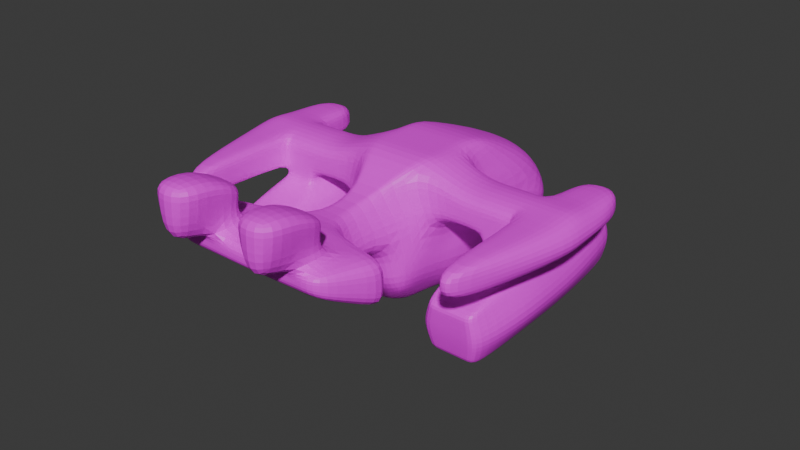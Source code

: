 # Source: starship.blend  (saved by Blender 4.0.36; exported with 4.5.12 LTS)
import bpy
from mathutils import Matrix  # noqa: F401  (used for matrix-valued properties, if any)

bpy.ops.wm.read_factory_settings(use_empty=True)
scene = bpy.context.scene
scene.name = 'Scene'

# ---- collections
col_collection = bpy.data.collections.new('Collection'); scene.collection.children.link(col_collection)

# ---- images (referenced by path relative to the original .blend; pixels are not part of the script)
import os
ASSET_DIR = os.environ.get("B2B_ASSET_DIR", "")  # directory of the original .blend (textures are referenced by path, not embedded)
HERE = os.path.dirname(os.path.abspath(__file__))  # packed textures are extracted next to this script under _unpacked/

def load_image(name, relpath, width, height, colorspace="sRGB"):
    """Load a texture the original file referenced (path relative to the .blend, or extracted next to this script)."""
    p = next((c for c in (os.path.join(HERE, relpath), os.path.join(ASSET_DIR, relpath)) if relpath and os.path.exists(c)), "")
    if p:
        img = bpy.data.images.load(p, check_existing=True)
        img.name = name
    else:  # same state as the original file: an image datablock whose file is absent (Cycles renders it pink)
        img = bpy.data.images.new(name, width, height)
        img.source = "FILE"
        img.filepath = "//" + (relpath or name)
    img.colorspace_settings.name = colorspace
    return img
img_image = load_image('Image', 'spaceship.png', 1024, 1024, 'sRGB')

# ---- materials (node trees are filled in below, after node groups)
mat_material = bpy.data.materials.new('Material')
mat_material.alpha_threshold = 0.0
mat_material.use_transparent_shadow = False
mat_material.roughness = 0.5
mat_material.line_color = (0.0, 0.0, 0.0, 1.0)

# ---- material node trees
mat_material.use_nodes = True; mat_material.node_tree.nodes.clear()
_N = mat_material.node_tree.nodes; _L = mat_material.node_tree.links
n0 = _N.new('ShaderNodeOutputMaterial'); n0.name = 'Material Output'; n0.location = (300, 300)
n1 = _N.new('ShaderNodeBsdfPrincipled'); n1.name = 'Principled BSDF'; n1.location = (10, 300)
n1.inputs[3].default_value = 1.45
n2 = _N.new('ShaderNodeTexImage'); n2.name = 'Image Texture'; n2.location = (-351, 303)
n2.image = img_image
_L.new(n1.outputs[0], n0.inputs[0])
_L.new(n2.outputs[0], n1.inputs[0])
n0.is_active_output = True

# ---- world
world_world = bpy.data.worlds.new('World'); scene.world = world_world
world_world.use_nodes = True; world_world.node_tree.nodes.clear()
_N = world_world.node_tree.nodes; _L = world_world.node_tree.links
n0 = _N.new('ShaderNodeOutputWorld'); n0.name = 'World Output'; n0.location = (300, 300)
n1 = _N.new('ShaderNodeBackground'); n1.name = 'Background'; n1.location = (10, 300)
n1.inputs[0].default_value = (0.05088, 0.05088, 0.05088, 1.0)
_L.new(n1.outputs[0], n0.inputs[0])
n0.is_active_output = True
world_world.color = (0.05088, 0.05088, 0.05088)
world_world.use_sun_shadow = False
world_world.sun_shadow_jitter_overblur = 0.0

# ---- meshes
me_cube = bpy.data.meshes.new('Cube')
me_cube.from_pydata([(0.0, -1.0, 0.0), (0.0, 2.156, 0.2918), (-0.7928, 1.663, 0.2918), (-0.4164, -0.8351, 0.0928), (-0.5718, 0.7545, 1.0), (-0.4583, 1.0, -1.0), (-0.1116, -1.0, 0.6151), (-0.4242, -0.7364, -0.6811), (0.0, 1.0, -1.0), (0.0, -1.0, 0.6151), (0.0, -0.6707, -1.0), (0.0, 0.7545, 1.0), (-0.7928, -2.917, 0.4532), (-0.7928, -2.917, 0.7188), (0.0, -2.917, 0.7188), (0.0, -2.917, 0.4532), (0.0, -2.008, 0.0), (-0.7928, -2.008, 0.0), (-0.7928, -2.008, 0.7188), (0.0, -2.008, 0.7188), (-1.074, -2.917, 0.4532), (-1.074, -2.917, 0.7188), (-1.407, -2.008, 0.0), (-1.407, -2.008, 0.7188), (0.0, 1.697, -0.7809), (-0.4583, 1.697, -0.7809), (-0.7928, 1.919, -0.1053), (0.0, 2.412, -0.1053), (-0.3799, -0.4458, -0.7615), (-0.3935, -0.4458, 1.0), (-0.6145, -0.4458, 0.3119), (0.0, -0.4458, -1.0), (0.0, -0.4458, 1.0), (-0.5461, 0.2752, 1.0), (-0.7671, 0.2752, 0.3996), (-0.4327, 0.2752, -1.0), (0.0, 0.2752, -1.0), (0.0, 0.2752, 1.0), (-2.45, -0.4458, 0.7447), (-2.45, -0.4458, 0.3119), (-2.45, 0.2752, 0.754), (-2.45, 0.2752, 0.3996), (-0.3635, -0.08528, -0.8668), (0.0, -0.08528, -1.0), (0.0, -0.08528, 1.0), (-0.5718, -0.08528, 1.0), (-0.6145, -0.08528, 0.1559), (-2.45, -0.08528, 0.8261), (-2.45, -0.08528, 0.3485), (-0.9792, 0.2752, 0.3996), (-0.9792, 0.2752, 0.754), (-0.9792, -0.4458, 0.7447), (-0.9792, -0.4458, 0.3119), (-0.9792, -0.08528, 0.3485), (-0.9792, -0.08528, 0.8261), (-0.323, -1.766, 0.1233), (-0.1275, -1.766, 0.6151), (0.0, -1.766, 0.0), (0.0, -1.766, 0.6151), (-0.7928, 1.398, -0.4659), (-0.4776, -0.8685, -0.4659), (0.0, -1.0, -0.4659), (-0.7928, 1.927, -0.4659), (0.0, 2.42, -0.4659), (-0.541, -0.4458, -0.4659), (-0.7671, 0.2752, -0.4659), (-0.6145, -0.08528, -0.4659), (-0.7928, -2.917, 0.586), (-0.2221, -1.0, 0.5358), (0.0, 1.702, 0.6459), (-0.6823, 1.209, 0.6459), (0.0, -2.917, 0.5358), (-0.7928, -2.008, 0.5358), (-1.074, -2.917, 0.586), (-1.407, -2.008, 0.3594), (-0.504, -0.4458, 0.5358), (-0.6566, 0.2752, 0.5358), (-2.582, -0.4458, 0.5358), (-2.582, 0.2752, 0.5358), (-2.582, -0.08528, 0.5358), (-0.9792, -0.4458, 0.5358), (-0.9792, 0.2752, 0.5358), (-0.238, -1.766, 0.5358), (-1.847, 0.2752, 0.3996), (-1.847, -0.08528, 0.3485), (-1.847, -0.08528, 0.8261), (-1.847, 0.2752, 0.754), (-1.847, -0.4458, 0.7447), (-1.847, -0.4458, 0.3119), (-1.847, -0.4458, 0.5358), (-1.847, 0.2752, 0.5358), (-2.108, -1.95, 0.5358), (-2.108, -1.95, 0.3119), (-2.108, -1.95, 0.7447), (-1.847, -1.95, 0.5358), (-1.847, -1.95, 0.7447), (-1.847, -1.95, 0.3119), (-2.45, 0.9171, 0.5358), (-2.45, 0.9171, 0.3996), (-1.847, 0.9171, 0.3996), (-2.45, 0.9171, 0.754), (-1.847, 0.9171, 0.5358), (-1.847, 0.9171, 0.754), (-1.363, 0.2752, 0.754), (-1.363, -0.4458, 0.7447), (-1.363, -0.4458, 0.3119), (-1.363, 0.2752, 0.3996), (-1.363, -0.08528, 0.3485), (-1.363, -0.08528, 0.8261), (-1.363, -0.4458, 0.5358), (-1.363, 0.2752, 0.5358), (-1.245, 0.5764, 0.1689), (-1.967, 0.576, 0.1685), (-1.153, -0.1103, 0.08197), (-2.056, -0.1108, 0.08137), (-1.965, -0.7515, 0.01284), (-1.243, -0.7511, 0.01331), (-1.265, 0.7041, -0.754), (-1.957, 0.6989, -0.7605), (-1.259, -0.0007688, -0.7994), (-1.951, -0.005986, -0.806), (-1.945, -0.6527, -0.8295), (-1.254, -0.6474, -0.823), (-1.291, 1.534, 0.1978), (-1.932, 1.533, 0.197), (-1.296, 1.635, -0.628), (-1.937, 1.63, -0.6336), (-1.921, -1.355, -0.1444), (-1.28, -1.354, -0.1437), (-1.916, -1.265, -0.878), (-1.275, -1.261, -0.8724), (-0.2697, 1.0, -1.0), (-0.04804, -1.0, 0.6151), (-0.1451, -1.0, 0.0), (-0.4666, 2.065, 0.2918), (-0.2418, -0.711, -0.8201), (-0.3365, 0.7545, 1.0), (-0.4666, -2.917, 0.7188), (-0.4666, -2.917, 0.4532), (-0.4666, -2.008, 0.7188), (-0.3284, -2.008, 0.0), (-0.2697, 1.697, -0.7809), (-0.4666, 2.321, -0.1053), (-0.2697, -0.4458, -1.0), (-0.3365, -0.4458, 1.0), (-0.3365, 0.2752, 1.0), (-0.2697, 0.2752, -1.0), (-0.3365, -0.08528, 1.0), (-0.2697, -0.08528, -1.0), (-0.205, -1.766, 0.0), (-0.05526, -1.766, 0.6151), (-0.4666, 2.328, -0.4659), (-0.1751, -1.0, -0.4659), (-0.4015, 1.611, 0.6459), (-0.4666, -2.917, 0.5653), (-2.149, 0.2752, 0.3996), (-2.149, -0.08528, 0.3485), (-2.149, -0.08528, 0.8261), (-2.149, 0.2752, 0.754), (-2.149, -0.4458, 0.7447), (-2.149, -0.4458, 0.3119), (-1.969, -1.95, 0.5358), (-1.969, -1.95, 0.7447), (-1.969, -1.95, 0.3119), (-2.149, 1.126, 0.3996), (-2.149, 1.126, 0.5358), (-2.149, 1.126, 0.754), (-1.013, 0.6519, -0.3237), (-2.206, 0.6481, -0.3285), (-1.004, -0.6964, -0.4364), (-1.008, -0.05108, -0.391), (-2.201, -0.05487, -0.3958), (-2.197, -0.7002, -0.4411), (-1.184, 1.635, -0.2089), (-2.049, 1.632, -0.2125), (-1.163, -1.339, -0.5118), (-2.029, -1.341, -0.5153), (0.0, -2.462, 0.2266), (0.0, -2.462, 0.7188), (-0.7928, -2.462, 0.2266), (-0.7928, -2.462, 0.7188), (-1.241, -2.462, 0.2266), (-1.241, -2.462, 0.7188), (-1.241, -2.462, 0.4727), (-0.4666, -2.462, 0.7188), (-0.3981, -2.462, 0.2266), (-0.3465, -2.917, 1.461), (-0.9128, -2.917, 1.461), (-0.3465, -2.462, 1.183), (-0.9128, -2.462, 1.183), (-0.4666, -3.442, 0.7188), (-0.7928, -3.442, 0.7188), (-0.3465, -3.442, 1.461), (-0.9128, -3.442, 1.461), (-0.9128, -2.462, 1.056), (-0.3465, -2.462, 1.056), (-0.3465, -2.917, 1.258), (-0.9128, -2.917, 1.258), (-0.3465, -3.442, 1.258), (-0.9128, -3.442, 1.258), (0.0, 1.05, -1.108), (0.0, 1.781, -1.098), (-0.2697, 1.05, -1.108), (-0.2697, 1.781, -1.098), (0.0, 1.052, -1.536), (0.0, 1.783, -1.527), (-0.2697, 1.052, -1.536), (-0.2697, 1.783, -1.527), (0.0, 2.892, -1.084), (-0.2697, 2.892, -1.084), (0.0, 2.894, -1.513), (-0.2697, 2.894, -1.513), (-1.855, -0.06925, 0.2168), (-1.832, -0.4329, 0.179), (-1.355, -0.06913, 0.217), (-1.379, 0.3062, 0.2675), (-1.832, 0.3061, 0.2674), (-1.378, -0.4328, 0.1791), (-1.765, 0.2752, 0.3996), (-1.765, -0.08528, 0.8261), (-1.765, -0.4458, 0.5358), (-1.765, 0.2752, 0.5358), (-1.765, 0.2752, 0.754), (-1.765, -0.4458, 0.7447), (-1.765, -0.4458, 0.3119), (-1.844, 0.576, 0.1685), (-1.843, -0.7514, 0.01292), (-1.839, 0.6998, -0.7594), (-1.833, -0.0051, -0.8048), (-1.828, -0.6518, -0.8284), (-1.823, 1.533, 0.1971), (-1.828, 1.631, -0.6326), (-1.812, -1.355, -0.1443), (-1.807, -1.264, -0.877), (-1.882, -1.341, -0.5147), (-1.902, 1.517, -0.233), (-1.755, -0.4329, 0.179), (-1.755, 0.3062, 0.2674), (-1.457, 0.2752, 0.754), (-1.457, -0.4458, 0.7447), (-1.457, -0.4458, 0.3119), (-1.384, -0.7512, 0.01322), (-1.389, -0.6485, -0.8242), (-1.405, -1.354, -0.1438), (-1.4, -1.262, -0.8735), (-1.332, -1.339, -0.5125), (-1.467, -0.4328, 0.1791), (-1.457, 0.2752, 0.3996), (-1.457, -0.08528, 0.8261), (-1.457, -0.4458, 0.5358), (-1.457, 0.2752, 0.5358), (-1.386, 0.5763, 0.1688), (-1.4, 0.7031, -0.7553), (-1.394, -0.001787, -0.8007), (-1.416, 1.534, 0.1976), (-1.421, 1.634, -0.6291), (-1.353, 1.519, -0.2308), (-1.467, 0.3062, 0.2675), (-2.037, 0.5972, 0.0224), (-1.111, -0.09291, -0.05705), (-2.033, -0.7364, -0.1206), (-1.966, 1.562, 0.07663), (-1.952, -1.351, -0.2535), (-1.177, 0.5986, 0.02413), (-1.173, -0.735, -0.1189), (-2.099, -0.09436, -0.05887), (-1.26, 1.564, 0.07823), (-1.246, -1.35, -0.2519), (-1.846, 1.447, 0.05577), (-1.832, -1.351, -0.2532), (-1.384, -1.35, -0.2522), (-1.398, 1.448, 0.05679), (-1.182, 0.6868, -0.6113), (-1.171, -0.6637, -0.6947), (-2.034, -0.0222, -0.6699), (-1.259, 1.635, -0.489), (-1.238, -1.287, -0.7528), (-2.039, 0.6821, -0.6172), (-1.176, -0.01745, -0.664), (-2.029, -0.6684, -0.7007), (-1.974, 1.631, -0.4939), (-1.953, -1.29, -0.7577), (-1.832, -1.29, -0.7569), (-1.853, 1.516, -0.5142), (-1.378, -1.287, -0.7538), (-1.399, 1.519, -0.5111)], [], [(144, 29, 6, 132), (185, 177, 15, 138), (76, 33, 4, 70), (65, 34, 2, 59), (154, 137, 13, 67), (67, 13, 21, 73), (153, 136, 11, 69), (143, 31, 10, 135), (134, 1, 27, 142), (152, 133, 3, 60), (195, 194, 189, 188), (150, 56, 18, 139), (82, 55, 17, 72), (149, 57, 16, 140), (183, 181, 20, 73), (72, 17, 22, 74), (180, 18, 23, 182), (179, 12, 20, 181), (151, 142, 27, 63), (59, 2, 26, 62), (131, 5, 25, 141), (148, 43, 31, 143), (60, 3, 30, 64), (68, 6, 29, 75), (147, 45, 29, 144), (136, 4, 33, 145), (131, 8, 36, 146), (66, 46, 34, 65), (158, 86, 102, 166), (79, 47, 40, 78), (157, 158, 40, 47), (38, 77, 91, 93), (156, 160, 39, 48), (155, 156, 48, 41), (159, 157, 47, 38), (77, 38, 47, 79), (64, 30, 46, 66), (145, 33, 45, 147), (146, 36, 43, 148), (29, 45, 54, 51), (34, 46, 53, 49), (46, 30, 52, 53), (75, 29, 51, 80), (45, 33, 50, 54), (76, 34, 49, 81), (133, 0, 57, 149), (68, 3, 55, 82), (132, 6, 56, 150), (28, 64, 66, 42), (42, 66, 65, 35), (7, 60, 64, 28), (5, 59, 62, 25), (141, 151, 63, 24), (135, 152, 60, 7), (35, 65, 59, 5), (6, 68, 82, 56), (33, 76, 81, 50), (30, 75, 80, 52), (39, 77, 79, 48), (160, 88, 96, 163), (48, 79, 78, 41), (41, 78, 97, 98), (3, 68, 75, 30), (18, 72, 74, 23), (182, 183, 73, 21), (56, 82, 72, 18), (150, 58, 9, 132), (134, 153, 69, 1), (12, 67, 73, 20), (138, 154, 67, 12), (34, 76, 70, 2), (222, 221, 90, 86), (224, 220, 89, 88), (223, 219, 85, 87), (215, 214, 113, 111), (213, 212, 114, 115), (220, 223, 87, 89), (219, 222, 86, 85), (221, 218, 83, 90), (161, 162, 93, 91), (163, 161, 91, 92), (77, 39, 92, 91), (159, 38, 93, 162), (89, 87, 95, 94), (88, 89, 94, 96), (165, 164, 98, 97), (166, 165, 97, 100), (86, 90, 101, 102), (155, 41, 98, 164), (90, 83, 99, 101), (78, 40, 100, 97), (81, 49, 106, 110), (54, 50, 103, 108), (80, 51, 104, 109), (53, 52, 105, 107), (49, 53, 107, 106), (51, 54, 108, 104), (52, 80, 109, 105), (50, 81, 110, 103), (278, 273, 122, 119), (251, 111, 123, 254), (257, 215, 111, 251), (212, 216, 112, 114), (236, 213, 115, 226), (214, 217, 116, 113), (227, 228, 120, 118), (228, 229, 121, 120), (279, 274, 120, 121), (272, 278, 119, 117), (264, 116, 128, 267), (274, 277, 118, 120), (285, 275, 125, 255), (272, 117, 125, 275), (227, 118, 126, 231), (258, 112, 124, 261), (282, 281, 129, 233), (242, 122, 130, 244), (279, 121, 129, 281), (226, 115, 127, 232), (15, 71, 154, 138), (2, 70, 153, 134), (10, 61, 152, 135), (25, 62, 151, 141), (3, 133, 149, 55), (35, 146, 148, 42), (37, 145, 147, 44), (5, 131, 146, 35), (11, 136, 145, 37), (44, 147, 144, 32), (42, 148, 143, 28), (8, 131, 202, 200), (62, 26, 142, 151), (55, 149, 140, 17), (58, 150, 139, 19), (61, 0, 133, 152), (2, 134, 142, 26), (28, 143, 135, 7), (70, 4, 136, 153), (71, 14, 137, 154), (179, 185, 138, 12), (32, 144, 132, 9), (83, 155, 164, 99), (102, 101, 165, 166), (101, 99, 164, 165), (87, 159, 162, 95), (96, 94, 161, 163), (94, 95, 162, 161), (39, 160, 163, 92), (87, 85, 157, 159), (83, 84, 156, 155), (84, 88, 160, 156), (85, 86, 158, 157), (40, 158, 166, 100), (260, 172, 176, 262), (269, 262, 176, 234), (277, 168, 174, 280), (263, 167, 173, 266), (271, 266, 173, 256), (265, 258, 168, 171), (273, 169, 175, 276), (263, 259, 170, 167), (260, 265, 171, 172), (259, 264, 169, 170), (17, 140, 185, 179), (19, 139, 184, 178), (23, 74, 183, 182), (17, 179, 181, 22), (13, 180, 182, 21), (74, 22, 181, 183), (139, 18, 180, 184), (140, 16, 177, 185), (188, 189, 187, 186), (196, 186, 192, 198), (196, 195, 188, 186), (194, 197, 187, 189), (199, 198, 192, 193), (13, 137, 190, 191), (186, 187, 193, 192), (197, 13, 191, 199), (187, 197, 199, 193), (191, 190, 198, 199), (180, 13, 197, 194), (137, 184, 195, 196), (137, 196, 198, 190), (184, 180, 194, 195), (205, 207, 211, 210), (131, 141, 203, 202), (205, 204, 206, 207), (202, 203, 207, 206), (200, 202, 206, 204), (209, 208, 210, 211), (207, 203, 209, 211), (141, 24, 201, 203), (203, 201, 208, 209), (107, 105, 217, 214), (224, 88, 213, 236), (84, 83, 216, 212), (247, 106, 215, 257), (88, 84, 212, 213), (106, 107, 214, 215), (83, 218, 237, 216), (240, 224, 236, 246), (261, 268, 235, 174), (270, 269, 234, 245), (241, 226, 232, 243), (121, 229, 233, 129), (284, 282, 233, 244), (252, 227, 231, 255), (280, 283, 231, 126), (253, 242, 229, 228), (252, 253, 228, 227), (246, 236, 226, 241), (216, 237, 225, 112), (112, 225, 230, 124), (250, 247, 218, 221), (248, 238, 222, 219), (249, 239, 223, 220), (239, 248, 219, 223), (240, 249, 220, 224), (238, 250, 221, 222), (103, 110, 250, 238), (105, 109, 249, 240), (104, 108, 248, 239), (109, 104, 239, 249), (108, 103, 238, 248), (110, 106, 247, 250), (217, 246, 241, 116), (117, 119, 253, 252), (119, 122, 242, 253), (117, 252, 255, 125), (276, 284, 244, 130), (116, 241, 243, 128), (267, 270, 245, 175), (105, 240, 246, 217), (218, 247, 257, 237), (268, 271, 256, 235), (229, 242, 244, 233), (283, 285, 255, 231), (237, 257, 251, 225), (225, 251, 254, 230), (230, 254, 271, 268), (128, 243, 270, 267), (243, 232, 269, 270), (124, 230, 268, 261), (113, 116, 264, 259), (115, 114, 265, 260), (111, 113, 259, 263), (114, 112, 258, 265), (254, 123, 266, 271), (111, 263, 266, 123), (232, 127, 262, 269), (115, 260, 262, 127), (168, 258, 261, 174), (169, 264, 267, 175), (235, 256, 285, 283), (175, 245, 284, 276), (174, 235, 283, 280), (245, 234, 282, 284), (122, 273, 276, 130), (118, 277, 280, 126), (172, 279, 281, 176), (234, 176, 281, 282), (167, 272, 275, 173), (256, 173, 275, 285), (171, 168, 277, 274), (167, 170, 278, 272), (172, 171, 274, 279), (170, 169, 273, 278), (14, 178, 184, 137)])
_uv = me_cube.uv_layers.new(name='UVMap')
_uv.uv.foreach_set('vector', [0.08527, 0.4072, 0.09109, 0.4043, 0.1075, 0.5022, 0.09916, 0.5057, 0.8746, 0.7929, 0.9169, 0.7297, 0.9809, 0.8324, 0.9014, 0.8431, 0.1391, 0.3194, 0.08574, 0.3275, 0.08218, 0.2783, 0.1041, 0.2178, 0.2483, 0.301, 0.1575, 0.3131, 0.1377, 0.1532, 0.2302, 0.1809, 0.9026, 0.8547, 0.8998, 0.8707, 0.8747, 0.8621, 0.876, 0.8556, 0.876, 0.8556, 0.8747, 0.8621, 0.8645, 0.8582, 0.865, 0.8549, 0.06873, 0.1722, 0.05679, 0.2777, 0.01786, 0.2795, 0.02173, 0.1606, 0.3322, 0.3782, 0.3614, 0.3828, 0.3558, 0.4091, 0.3209, 0.4105, 0.1406, 0.0817, 0.1435, 0.01395, 0.211, 0.01447, 0.198, 0.07245, 0.2983, 0.4539, 0.2504, 0.5006, 0.2092, 0.4626, 0.2776, 0.4278, 0.856, 0.531, 0.8235, 0.4969, 0.8372, 0.494, 0.8601, 0.5227, 0.738, 0.9499, 0.7444, 0.9376, 0.8291, 0.8756, 0.814, 0.9061, 0.7469, 0.9145, 0.7324, 0.8033, 0.8257, 0.8283, 0.8208, 0.8652, 0.7301, 0.7553, 0.7301, 0.6999, 0.7955, 0.6999, 0.7934, 0.7736, 0.8538, 0.8526, 0.8532, 0.8471, 0.8649, 0.8515, 0.865, 0.8549, 0.8208, 0.8652, 0.8257, 0.8283, 0.8452, 0.8475, 0.8448, 0.8516, 0.8568, 0.877, 0.8291, 0.8756, 0.8459, 0.8561, 0.8534, 0.8584, 0.8593, 0.8282, 0.8753, 0.8488, 0.8649, 0.8515, 0.8532, 0.8471, 0.2344, 0.07984, 0.198, 0.07245, 0.211, 0.01447, 0.2583, 0.03136, 0.2302, 0.1809, 0.1377, 0.1532, 0.1889, 0.1261, 0.2249, 0.1267, 0.3289, 0.2122, 0.3066, 0.2167, 0.2776, 0.1381, 0.2984, 0.1268, 0.3325, 0.3391, 0.3646, 0.34, 0.3614, 0.3828, 0.3322, 0.3782, 0.2776, 0.4278, 0.2092, 0.4626, 0.1743, 0.4005, 0.2663, 0.3851, 0.1282, 0.4982, 0.1075, 0.5022, 0.09109, 0.4043, 0.1452, 0.4063, 0.07065, 0.3702, 0.09484, 0.3637, 0.09109, 0.4043, 0.08527, 0.4072, 0.05679, 0.2777, 0.08218, 0.2783, 0.08574, 0.3275, 0.06292, 0.331, 0.3289, 0.2122, 0.3603, 0.2106, 0.3648, 0.2965, 0.333, 0.297, 0.2583, 0.3436, 0.187, 0.3557, 0.1575, 0.3131, 0.2483, 0.301, 0.4673, 0.1119, 0.4351, 0.1074, 0.4531, 0.05496, 0.4753, 0.04624, 0.5265, 0.1508, 0.4946, 0.1498, 0.4991, 0.1136, 0.5248, 0.1125, 0.4644, 0.1494, 0.4673, 0.1119, 0.4991, 0.1136, 0.4946, 0.1498, 0.4975, 0.1872, 0.5231, 0.1895, 0.4778, 0.3434, 0.465, 0.3135, 0.6483, 0.1554, 0.6437, 0.1928, 0.6114, 0.1878, 0.6167, 0.151, 0.6528, 0.1183, 0.6483, 0.1554, 0.6167, 0.151, 0.6213, 0.1132, 0.4638, 0.1872, 0.4644, 0.1494, 0.4946, 0.1498, 0.4975, 0.1872, 0.5231, 0.1895, 0.4975, 0.1872, 0.4946, 0.1498, 0.5265, 0.1508, 0.2663, 0.3851, 0.1743, 0.4005, 0.187, 0.3557, 0.2583, 0.3436, 0.06292, 0.331, 0.08574, 0.3275, 0.09484, 0.3637, 0.07065, 0.3702, 0.333, 0.297, 0.3648, 0.2965, 0.3646, 0.34, 0.3325, 0.3391, 0.2107, 0.7713, 0.1899, 0.8066, 0.1381, 0.8065, 0.1367, 0.7588, 0.1591, 0.8987, 0.1818, 0.939, 0.1405, 0.9366, 0.1361, 0.8988, 0.1829, 0.6631, 0.1758, 0.7049, 0.1343, 0.7058, 0.1384, 0.6639, 0.1894, 0.7275, 0.2107, 0.7713, 0.1367, 0.7588, 0.1349, 0.7323, 0.1899, 0.8066, 0.1951, 0.844, 0.1385, 0.8544, 0.1381, 0.8065, 0.1719, 0.8857, 0.1591, 0.8987, 0.1361, 0.8988, 0.1363, 0.8821, 0.2504, 0.5006, 0.27, 0.5119, 0.2444, 0.6148, 0.2198, 0.6092, 0.1282, 0.4982, 0.2092, 0.4626, 0.199, 0.6049, 0.1471, 0.609, 0.09916, 0.5057, 0.1075, 0.5022, 0.1295, 0.6117, 0.12, 0.6133, 0.3045, 0.381, 0.2663, 0.3851, 0.2583, 0.3436, 0.3135, 0.3391, 0.3135, 0.3391, 0.2583, 0.3436, 0.2483, 0.301, 0.3149, 0.2956, 0.2967, 0.4117, 0.2776, 0.4278, 0.2663, 0.3851, 0.3045, 0.381, 0.3066, 0.2167, 0.2302, 0.1809, 0.2249, 0.1267, 0.2776, 0.1381, 0.2984, 0.1268, 0.2344, 0.07984, 0.2583, 0.03136, 0.3234, 0.1045, 0.3209, 0.4105, 0.2983, 0.4539, 0.2776, 0.4278, 0.2967, 0.4117, 0.3149, 0.2956, 0.2483, 0.301, 0.2302, 0.1809, 0.3066, 0.2167, 0.1075, 0.5022, 0.1282, 0.4982, 0.1471, 0.609, 0.1295, 0.6117, 0.1951, 0.844, 0.1719, 0.8857, 0.1363, 0.8821, 0.1385, 0.8544, 0.1758, 0.7049, 0.1894, 0.7275, 0.1349, 0.7323, 0.1343, 0.7058, 0.6114, 0.1878, 0.5855, 0.1833, 0.5935, 0.1457, 0.6167, 0.151, 0.6437, 0.1928, 0.6737, 0.198, 0.6387, 0.32, 0.6284, 0.3193, 0.6167, 0.151, 0.5935, 0.1457, 0.6027, 0.1086, 0.6213, 0.1132, 0.6213, 0.1132, 0.6027, 0.1086, 0.6285, 0.05045, 0.6382, 0.06075, 0.2092, 0.4626, 0.1282, 0.4982, 0.1452, 0.4063, 0.1743, 0.4005, 0.8291, 0.8756, 0.8208, 0.8652, 0.8448, 0.8516, 0.8459, 0.8561, 0.8534, 0.8584, 0.8538, 0.8526, 0.865, 0.8549, 0.8645, 0.8582, 0.7444, 0.9376, 0.7469, 0.9145, 0.8208, 0.8652, 0.8291, 0.8756, 0.12, 0.6133, 0.1123, 0.6148, 0.09258, 0.508, 0.09916, 0.5057, 0.2994, 0.7558, 0.2422, 0.7778, 0.2293, 0.7362, 0.2833, 0.7083, 0.8753, 0.8488, 0.876, 0.8556, 0.865, 0.8549, 0.8649, 0.8515, 0.9014, 0.8431, 0.9026, 0.8547, 0.876, 0.8556, 0.8753, 0.8488, 0.1575, 0.3131, 0.1391, 0.3194, 0.1041, 0.2178, 0.1377, 0.1532, 0.03971, 0.8473, 0.03607, 0.8718, 0.02697, 0.8701, 0.03059, 0.8464, 0.03245, 0.7171, 0.03746, 0.7414, 0.02851, 0.7429, 0.02372, 0.7191, 0.04039, 0.7647, 0.04202, 0.8061, 0.03287, 0.806, 0.03129, 0.7654, 0.6281, 0.5979, 0.6303, 0.5569, 0.6572, 0.5504, 0.647, 0.6298, 0.5779, 0.5174, 0.5758, 0.5573, 0.5488, 0.5511, 0.5594, 0.4776, 0.03746, 0.7414, 0.04039, 0.7647, 0.03129, 0.7654, 0.02851, 0.7429, 0.04202, 0.8061, 0.03971, 0.8473, 0.03059, 0.8464, 0.03287, 0.806, 0.03607, 0.8718, 0.03278, 0.887, 0.02373, 0.8849, 0.02697, 0.8701, 0.4506, 0.3457, 0.4536, 0.3152, 0.465, 0.3135, 0.4778, 0.3434, 0.6284, 0.3193, 0.6224, 0.3509, 0.5983, 0.3384, 0.6176, 0.3164, 0.5855, 0.1833, 0.6114, 0.1878, 0.6176, 0.3164, 0.5983, 0.3384, 0.4638, 0.1872, 0.4975, 0.1872, 0.465, 0.3135, 0.4536, 0.3152, 0.4132, 0.1898, 0.4336, 0.1878, 0.4436, 0.3145, 0.4274, 0.3368, 0.6737, 0.198, 0.6994, 0.2065, 0.6455, 0.3522, 0.6387, 0.32, 0.6614, 0.04012, 0.6602, 0.05128, 0.6382, 0.06075, 0.6285, 0.05045, 0.4753, 0.04624, 0.4806, 0.0245, 0.5124, 0.04908, 0.495, 0.05913, 0.4351, 0.1074, 0.4132, 0.09943, 0.4367, 0.03507, 0.4531, 0.05496, 0.6528, 0.1183, 0.6213, 0.1132, 0.6382, 0.06075, 0.6602, 0.05128, 0.6992, 0.1189, 0.6846, 0.1204, 0.6797, 0.06514, 0.6905, 0.05719, 0.5248, 0.1125, 0.4991, 0.1136, 0.495, 0.05913, 0.5124, 0.04908, 0.1363, 0.8821, 0.1361, 0.8988, 0.08285, 0.9013, 0.08504, 0.8809, 0.1381, 0.8065, 0.1385, 0.8544, 0.08796, 0.8523, 0.08963, 0.8064, 0.1349, 0.7323, 0.1367, 0.7588, 0.08825, 0.7603, 0.08601, 0.7336, 0.1384, 0.6639, 0.1343, 0.7058, 0.07993, 0.7012, 0.09795, 0.657, 0.1361, 0.8988, 0.1405, 0.9366, 0.1053, 0.9455, 0.08285, 0.9013, 0.1367, 0.7588, 0.1381, 0.8065, 0.08963, 0.8064, 0.08825, 0.7603, 0.1343, 0.7058, 0.1349, 0.7323, 0.08601, 0.7336, 0.07993, 0.7012, 0.1385, 0.8544, 0.1363, 0.8821, 0.08504, 0.8809, 0.08796, 0.8523, 0.8125, 0.1708, 0.8118, 0.09324, 0.8302, 0.09435, 0.8314, 0.1717, 0.6296, 0.6307, 0.647, 0.6298, 0.6432, 0.7476, 0.6278, 0.7478, 0.6184, 0.5982, 0.6281, 0.5979, 0.647, 0.6298, 0.6296, 0.6307, 0.5758, 0.5573, 0.5784, 0.5984, 0.5597, 0.6304, 0.5488, 0.5511, 0.5865, 0.5171, 0.5779, 0.5174, 0.5594, 0.4776, 0.5742, 0.4769, 0.6303, 0.5569, 0.6276, 0.5172, 0.6455, 0.477, 0.6572, 0.5504, 0.8994, 0.2543, 0.8995, 0.1712, 0.9135, 0.1713, 0.9132, 0.2542, 0.8995, 0.1712, 0.8996, 0.09385, 0.9137, 0.0938, 0.9135, 0.1713, 0.9323, 0.09269, 0.9324, 0.1703, 0.9135, 0.1713, 0.9137, 0.0938, 0.813, 0.2544, 0.8125, 0.1708, 0.8314, 0.1717, 0.8326, 0.2546, 0.6635, 0.4751, 0.6455, 0.477, 0.6423, 0.401, 0.6559, 0.3979, 0.9324, 0.1703, 0.9328, 0.254, 0.9132, 0.2542, 0.9135, 0.1713, 0.3857, 0.8922, 0.3867, 0.8705, 0.4034, 0.8777, 0.4051, 0.8934, 0.813, 0.2544, 0.8326, 0.2546, 0.8349, 0.3655, 0.8179, 0.368, 0.8994, 0.2543, 0.9132, 0.2542, 0.9115, 0.3653, 0.8986, 0.3655, 0.54, 0.6325, 0.5597, 0.6304, 0.5635, 0.7478, 0.5481, 0.7512, 0.522, 0.8649, 0.5221, 0.8505, 0.5368, 0.8549, 0.5367, 0.8679, 0.8465, 0.0942, 0.8302, 0.09435, 0.8332, 0.02025, 0.8482, 0.02019, 0.9323, 0.09269, 0.9137, 0.0938, 0.9102, 0.01976, 0.9253, 0.01721, 0.5742, 0.4769, 0.5594, 0.4776, 0.5621, 0.4013, 0.5755, 0.4008, 0.9809, 0.8324, 0.9823, 0.8486, 0.9026, 0.8547, 0.9014, 0.8431, 0.2884, 0.8094, 0.2293, 0.8279, 0.2422, 0.7778, 0.2994, 0.7558, 0.3558, 0.4091, 0.3134, 0.4671, 0.2983, 0.4539, 0.3209, 0.4105, 0.2776, 0.1381, 0.2249, 0.1267, 0.2344, 0.07984, 0.2984, 0.1268, 0.2092, 0.4626, 0.2504, 0.5006, 0.2198, 0.6092, 0.199, 0.6049, 0.3149, 0.2956, 0.333, 0.297, 0.3325, 0.3391, 0.3135, 0.3391, 0.02377, 0.3374, 0.06292, 0.331, 0.07065, 0.3702, 0.03251, 0.3809, 0.3066, 0.2167, 0.3289, 0.2122, 0.333, 0.297, 0.3149, 0.2956, 0.01786, 0.2795, 0.05679, 0.2777, 0.06292, 0.331, 0.02377, 0.3374, 0.03251, 0.3809, 0.07065, 0.3702, 0.08527, 0.4072, 0.04734, 0.4243, 0.3135, 0.3391, 0.3325, 0.3391, 0.3322, 0.3782, 0.3045, 0.381, 0.385, 0.5372, 0.4104, 0.5684, 0.3971, 0.579, 0.3713, 0.5484, 0.2249, 0.1267, 0.1889, 0.1261, 0.198, 0.07245, 0.2344, 0.07984, 0.7324, 0.8033, 0.7301, 0.7553, 0.7934, 0.7736, 0.8257, 0.8283, 0.7324, 0.9621, 0.738, 0.9499, 0.814, 0.9061, 0.7906, 0.9886, 0.3134, 0.4671, 0.27, 0.5119, 0.2504, 0.5006, 0.2983, 0.4539, 0.1377, 0.1532, 0.1406, 0.0817, 0.198, 0.07245, 0.1889, 0.1261, 0.3045, 0.381, 0.3322, 0.3782, 0.3209, 0.4105, 0.2967, 0.4117, 0.1041, 0.2178, 0.08218, 0.2783, 0.05679, 0.2777, 0.06873, 0.1722, 0.9823, 0.8486, 0.9791, 0.89, 0.8998, 0.8707, 0.9026, 0.8547, 0.8593, 0.8282, 0.8746, 0.7929, 0.9014, 0.8431, 0.8753, 0.8488, 0.04734, 0.4243, 0.08527, 0.4072, 0.09916, 0.5057, 0.09258, 0.508, 0.6846, 0.1204, 0.6528, 0.1183, 0.6602, 0.05128, 0.6797, 0.06514, 0.4531, 0.05496, 0.4367, 0.03507, 0.4806, 0.0245, 0.4753, 0.04624, 0.6905, 0.05719, 0.6797, 0.06514, 0.6602, 0.05128, 0.6614, 0.04012, 0.4336, 0.1878, 0.4638, 0.1872, 0.4536, 0.3152, 0.4436, 0.3145, 0.6387, 0.32, 0.6455, 0.3522, 0.6224, 0.3509, 0.6284, 0.3193, 0.4274, 0.3368, 0.4436, 0.3145, 0.4536, 0.3152, 0.4506, 0.3457, 0.6114, 0.1878, 0.6437, 0.1928, 0.6284, 0.3193, 0.6176, 0.3164, 0.4336, 0.1878, 0.4327, 0.1483, 0.4644, 0.1494, 0.4638, 0.1872, 0.6846, 0.1204, 0.68, 0.1597, 0.6483, 0.1554, 0.6528, 0.1183, 0.68, 0.1597, 0.6737, 0.198, 0.6437, 0.1928, 0.6483, 0.1554, 0.4327, 0.1483, 0.4351, 0.1074, 0.4673, 0.1119, 0.4644, 0.1494, 0.4991, 0.1136, 0.4673, 0.1119, 0.4753, 0.04624, 0.495, 0.05913, 0.5415, 0.4758, 0.4973, 0.4719, 0.5152, 0.3908, 0.5484, 0.3982, 0.4614, 0.8649, 0.4614, 0.8506, 0.4926, 0.8415, 0.4925, 0.859, 0.9328, 0.254, 0.9728, 0.2535, 0.963, 0.3733, 0.9286, 0.3678, 0.6665, 0.6319, 0.7134, 0.6365, 0.6954, 0.7595, 0.6585, 0.7511, 0.3173, 0.8917, 0.3148, 0.8703, 0.3517, 0.8595, 0.3525, 0.885, 0.532, 0.5511, 0.54, 0.6325, 0.4926, 0.6372, 0.4898, 0.5514, 0.8118, 0.09324, 0.7746, 0.0914, 0.7876, 0.01262, 0.818, 0.01773, 0.6665, 0.6319, 0.6739, 0.5503, 0.7158, 0.5505, 0.7134, 0.6365, 0.5415, 0.4758, 0.532, 0.5511, 0.4898, 0.5514, 0.4973, 0.4719, 0.6739, 0.5503, 0.6635, 0.4751, 0.7076, 0.471, 0.7158, 0.5505, 0.8257, 0.8283, 0.7934, 0.7736, 0.8746, 0.7929, 0.8593, 0.8282, 0.7906, 0.9886, 0.814, 0.9061, 0.8674, 0.9051, 0.9124, 0.9939, 0.8459, 0.8561, 0.8448, 0.8516, 0.8538, 0.8526, 0.8534, 0.8584, 0.8257, 0.8283, 0.8593, 0.8282, 0.8532, 0.8471, 0.8452, 0.8475, 0.8747, 0.8621, 0.8568, 0.877, 0.8534, 0.8584, 0.8645, 0.8582, 0.8448, 0.8516, 0.8452, 0.8475, 0.8532, 0.8471, 0.8538, 0.8526, 0.814, 0.9061, 0.8291, 0.8756, 0.8568, 0.877, 0.8674, 0.9051, 0.7934, 0.7736, 0.7955, 0.6999, 0.9169, 0.7297, 0.8746, 0.7929, 0.8601, 0.5227, 0.8372, 0.494, 0.8694, 0.467, 0.8915, 0.5059, 0.8922, 0.5232, 0.8915, 0.5059, 0.9414, 0.491, 0.9469, 0.5152, 0.8922, 0.5232, 0.856, 0.531, 0.8601, 0.5227, 0.8915, 0.5059, 0.8235, 0.4969, 0.8522, 0.456, 0.8694, 0.467, 0.8372, 0.494, 0.5972, 0.9122, 0.6647, 0.9122, 0.6647, 0.9365, 0.5972, 0.9365, 0.8793, 0.6197, 0.882, 0.5794, 0.9469, 0.5836, 0.9442, 0.6239, 0.8915, 0.5059, 0.8694, 0.467, 0.9072, 0.4348, 0.9414, 0.491, 0.8749, 0.6879, 0.8793, 0.6197, 0.9442, 0.6239, 0.9398, 0.6921, 0.8694, 0.467, 0.8522, 0.456, 0.8928, 0.419, 0.9072, 0.4348, 0.6115, 0.848, 0.6504, 0.848, 0.6647, 0.9122, 0.5972, 0.9122, 0.8232, 0.6157, 0.8793, 0.6197, 0.8749, 0.6879, 0.82, 0.6598, 0.882, 0.5794, 0.8345, 0.555, 0.856, 0.531, 0.8922, 0.5232, 0.882, 0.5794, 0.8922, 0.5232, 0.9469, 0.5152, 0.9469, 0.5836, 0.8345, 0.555, 0.8265, 0.5455, 0.8235, 0.4969, 0.856, 0.531, 0.3221, 0.6854, 0.3544, 0.6857, 0.3481, 0.7899, 0.3207, 0.8088, 0.4104, 0.5684, 0.4591, 0.6574, 0.4192, 0.6861, 0.3971, 0.579, 0.3221, 0.6854, 0.3207, 0.5906, 0.3516, 0.6078, 0.3544, 0.6857, 0.3971, 0.579, 0.4192, 0.6861, 0.3544, 0.6857, 0.3516, 0.6078, 0.3713, 0.5484, 0.3971, 0.579, 0.3516, 0.6078, 0.3207, 0.5906, 0.3732, 0.7965, 0.3811, 0.8362, 0.3207, 0.8088, 0.3481, 0.7899, 0.3544, 0.6857, 0.4192, 0.6861, 0.3732, 0.7965, 0.3481, 0.7899, 0.4591, 0.6574, 0.481, 0.6818, 0.4523, 0.7109, 0.4192, 0.6861, 0.4192, 0.6861, 0.4523, 0.7109, 0.3811, 0.8362, 0.3732, 0.7965, 0.09795, 0.657, 0.07993, 0.7012, 0.06728, 0.6884, 0.08434, 0.6505, 0.03245, 0.7171, 0.02372, 0.7191, 0.02177, 0.7049, 0.02971, 0.7028, 0.68, 0.1597, 0.6846, 0.1204, 0.6994, 0.1208, 0.6942, 0.1617, 0.06931, 0.896, 0.08285, 0.9013, 0.07003, 0.916, 0.06092, 0.9113, 0.6737, 0.198, 0.68, 0.1597, 0.6942, 0.1617, 0.6878, 0.2005, 0.08285, 0.9013, 0.1053, 0.9455, 0.09419, 0.9522, 0.07003, 0.916, 0.02373, 0.8849, 0.03278, 0.887, 0.03012, 0.9021, 0.02177, 0.9001, 0.06737, 0.7068, 0.03245, 0.7171, 0.02971, 0.7028, 0.05904, 0.6931, 0.315, 0.962, 0.3181, 0.9423, 0.3522, 0.9509, 0.3512, 0.9737, 0.4613, 0.9184, 0.4614, 0.8649, 0.4925, 0.859, 0.4924, 0.9245, 0.6285, 0.4764, 0.5742, 0.4769, 0.5755, 0.4008, 0.6269, 0.4007, 0.9137, 0.0938, 0.8996, 0.09385, 0.8971, 0.01987, 0.9102, 0.01976, 0.5218, 0.919, 0.522, 0.8649, 0.5367, 0.8679, 0.5364, 0.9163, 0.8484, 0.2546, 0.8994, 0.2543, 0.8986, 0.3655, 0.8497, 0.3655, 0.3857, 0.9636, 0.3846, 0.9436, 0.4047, 0.9426, 0.4029, 0.9565, 0.8475, 0.1715, 0.8465, 0.0942, 0.8996, 0.09385, 0.8995, 0.1712, 0.8484, 0.2546, 0.8475, 0.1715, 0.8995, 0.1712, 0.8994, 0.2543, 0.6178, 0.5171, 0.5865, 0.5171, 0.5742, 0.4769, 0.6285, 0.4764, 0.5784, 0.5984, 0.5869, 0.5987, 0.5748, 0.631, 0.5597, 0.6304, 0.5597, 0.6304, 0.5748, 0.631, 0.5769, 0.7478, 0.5635, 0.7478, 0.07304, 0.879, 0.06931, 0.896, 0.03278, 0.887, 0.03607, 0.8718, 0.07799, 0.8063, 0.07614, 0.8514, 0.03971, 0.8473, 0.04202, 0.8061, 0.07373, 0.7353, 0.0765, 0.7612, 0.04039, 0.7647, 0.03746, 0.7414, 0.0765, 0.7612, 0.07799, 0.8063, 0.04202, 0.8061, 0.04039, 0.7647, 0.06737, 0.7068, 0.07373, 0.7353, 0.03746, 0.7414, 0.03245, 0.7171, 0.07614, 0.8514, 0.07304, 0.879, 0.03607, 0.8718, 0.03971, 0.8473, 0.08796, 0.8523, 0.08504, 0.8809, 0.07304, 0.879, 0.07614, 0.8514, 0.07993, 0.7012, 0.08601, 0.7336, 0.07373, 0.7353, 0.06737, 0.7068, 0.08825, 0.7603, 0.08963, 0.8064, 0.07799, 0.8063, 0.0765, 0.7612, 0.08601, 0.7336, 0.08825, 0.7603, 0.0765, 0.7612, 0.07373, 0.7353, 0.08963, 0.8064, 0.08796, 0.8523, 0.07614, 0.8514, 0.07799, 0.8063, 0.08504, 0.8809, 0.08285, 0.9013, 0.06931, 0.896, 0.07304, 0.879, 0.6276, 0.5172, 0.6178, 0.5171, 0.6285, 0.4764, 0.6455, 0.477, 0.8326, 0.2546, 0.8314, 0.1717, 0.8475, 0.1715, 0.8484, 0.2546, 0.8314, 0.1717, 0.8302, 0.09435, 0.8465, 0.0942, 0.8475, 0.1715, 0.8326, 0.2546, 0.8484, 0.2546, 0.8497, 0.3655, 0.8349, 0.3655, 0.5217, 0.9357, 0.5218, 0.919, 0.5364, 0.9163, 0.5363, 0.9312, 0.6455, 0.477, 0.6285, 0.4764, 0.6269, 0.4007, 0.6423, 0.401, 0.4613, 0.9348, 0.4613, 0.9184, 0.4924, 0.9245, 0.4923, 0.9446, 0.07993, 0.7012, 0.06737, 0.7068, 0.05904, 0.6931, 0.06728, 0.6884, 0.03278, 0.887, 0.06931, 0.896, 0.06092, 0.9113, 0.03012, 0.9021, 0.3181, 0.9423, 0.3173, 0.8917, 0.3525, 0.885, 0.3522, 0.9509, 0.8996, 0.09385, 0.8465, 0.0942, 0.8482, 0.02019, 0.8971, 0.01987, 0.3846, 0.9436, 0.3857, 0.8922, 0.4051, 0.8934, 0.4047, 0.9426, 0.5869, 0.5987, 0.6184, 0.5982, 0.6296, 0.6307, 0.5748, 0.631, 0.5748, 0.631, 0.6296, 0.6307, 0.6278, 0.7478, 0.5769, 0.7478, 0.298, 0.9413, 0.298, 0.8922, 0.3173, 0.8917, 0.3181, 0.9423, 0.4484, 0.9307, 0.4484, 0.9158, 0.4613, 0.9184, 0.4613, 0.9348, 0.4484, 0.9158, 0.4484, 0.8674, 0.4614, 0.8649, 0.4613, 0.9184, 0.2998, 0.9553, 0.298, 0.9413, 0.3181, 0.9423, 0.315, 0.962, 0.6572, 0.5504, 0.6455, 0.477, 0.6635, 0.4751, 0.6739, 0.5503, 0.5594, 0.4776, 0.5488, 0.5511, 0.532, 0.5511, 0.5415, 0.4758, 0.647, 0.6298, 0.6572, 0.5504, 0.6739, 0.5503, 0.6665, 0.6319, 0.5488, 0.5511, 0.5597, 0.6304, 0.54, 0.6325, 0.532, 0.5511, 0.298, 0.8922, 0.2998, 0.8764, 0.3148, 0.8703, 0.3173, 0.8917, 0.647, 0.6298, 0.6665, 0.6319, 0.6585, 0.7511, 0.6432, 0.7476, 0.4484, 0.8674, 0.4484, 0.8544, 0.4614, 0.8506, 0.4614, 0.8649, 0.5594, 0.4776, 0.5415, 0.4758, 0.5484, 0.3982, 0.5621, 0.4013, 0.4926, 0.6372, 0.54, 0.6325, 0.5481, 0.7512, 0.5109, 0.7595, 0.7076, 0.471, 0.6635, 0.4751, 0.6559, 0.3979, 0.689, 0.3904, 0.3522, 0.9509, 0.3525, 0.885, 0.3857, 0.8922, 0.3846, 0.9436, 0.4923, 0.9446, 0.4924, 0.9245, 0.5218, 0.919, 0.5217, 0.9357, 0.3512, 0.9737, 0.3522, 0.9509, 0.3846, 0.9436, 0.3857, 0.9636, 0.4924, 0.9245, 0.4925, 0.859, 0.522, 0.8649, 0.5218, 0.919, 0.8302, 0.09435, 0.8118, 0.09324, 0.818, 0.01773, 0.8332, 0.02025, 0.9132, 0.2542, 0.9328, 0.254, 0.9286, 0.3678, 0.9115, 0.3653, 0.9697, 0.09086, 0.9323, 0.09269, 0.9253, 0.01721, 0.9559, 0.012, 0.4925, 0.859, 0.4926, 0.8415, 0.5221, 0.8505, 0.522, 0.8649, 0.7731, 0.2538, 0.813, 0.2544, 0.8179, 0.368, 0.7837, 0.3733, 0.3525, 0.885, 0.3517, 0.8595, 0.3867, 0.8705, 0.3857, 0.8922, 0.971, 0.1685, 0.9728, 0.2535, 0.9328, 0.254, 0.9324, 0.1703, 0.7731, 0.2538, 0.7741, 0.169, 0.8125, 0.1708, 0.813, 0.2544, 0.9697, 0.09086, 0.971, 0.1685, 0.9324, 0.1703, 0.9323, 0.09269, 0.7741, 0.169, 0.7746, 0.0914, 0.8118, 0.09324, 0.8125, 0.1708, 0.9791, 0.89, 0.9124, 0.9939, 0.8674, 0.9051, 0.8998, 0.8707])
me_cube.materials.append(mat_material)
me_cube.use_mirror_vertex_groups = False
me_cube.update()

# ---- objects
ob_starship = bpy.data.objects.new('starship', me_cube)

# ---- transforms, parenting, visibility, modifiers, constraints
ob_starship.location = (0.0, 0.0, 0.0)
ob_starship.lock_rotations_4d = False
ob_starship.empty_display_type = 'ARROWS'
ob_starship.lineart.crease_threshold = 0.0
_m = ob_starship.modifiers.new('Mirror', 'MIRROR')
_m = ob_starship.modifiers.new('Subdivision', 'SUBSURF')
_m.levels = 2

# ---- collection membership
col_collection.objects.link(ob_starship)

# ---- scene / render settings (as saved in the file)
scene.frame_start = 1; scene.frame_end = 250; scene.frame_set(31)
scene.render.engine = 'BLENDER_EEVEE_NEXT'
scene.cycles.sampling_pattern = 'TABULATED_SOBOL'
bpy.context.view_layer.update()

# ---- added for rendering (the .blend has no active camera and no usable light): camera, sun
cam_auto = bpy.data.cameras.new('AutoCamera')
cam_auto.lens = 50.0
cam_auto.sensor_width = 36.0
cam_auto.clip_end = 1000.0
ob_auto_camera = bpy.data.objects.new('AutoCamera', cam_auto)
scene.collection.objects.link(ob_auto_camera)
ob_auto_camera.location = (8.05512, -9.94034, 6.40666)
ob_auto_camera.rotation_euler = (1.09748, -7.21219e-08, 0.694738)
scene.camera = ob_auto_camera
light_auto_sun = bpy.data.lights.new('AutoSun', 'SUN')
light_auto_sun.energy = 3.0
light_auto_sun.angle = 0.0523599
ob_auto_sun = bpy.data.objects.new('AutoSun', light_auto_sun)
scene.collection.objects.link(ob_auto_sun)
ob_auto_sun.rotation_euler = (0.872665, 0.174533, 0.523599)
bpy.context.view_layer.update()
